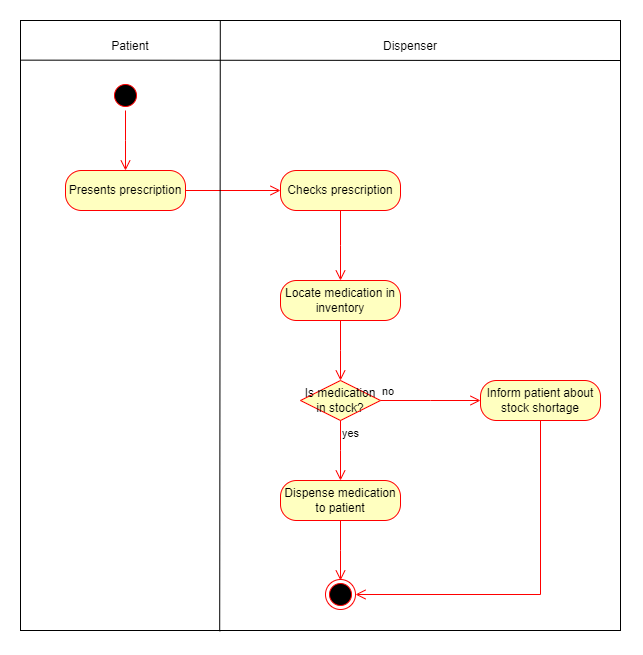

The diagram above was exported from draw.io. Its source (the exported page's mxGraphModel, read from the mxfile embedded in the PNG):
<mxGraphModel dx="2072" dy="2306" grid="1" gridSize="10" guides="1" tooltips="1" connect="1" arrows="1" fold="1" page="1" pageScale="1" pageWidth="850" pageHeight="1100" math="0" shadow="0">
  <root>
    <mxCell id="0" />
    <mxCell id="1" parent="0" />
    <mxCell id="Ck32mnMcq7iD5s2bVHgp-133" value="" style="rounded=0;whiteSpace=wrap;html=1;fillColor=none;" vertex="1" parent="1">
      <mxGeometry x="600" y="-20" width="600" height="610" as="geometry" />
    </mxCell>
    <mxCell id="Ck32mnMcq7iD5s2bVHgp-117" value="" style="ellipse;html=1;shape=startState;fillColor=#000000;strokeColor=#ff0000;" vertex="1" parent="1">
      <mxGeometry x="690" y="40" width="30" height="30" as="geometry" />
    </mxCell>
    <mxCell id="Ck32mnMcq7iD5s2bVHgp-118" value="" style="edgeStyle=orthogonalEdgeStyle;html=1;verticalAlign=bottom;endArrow=open;endSize=8;strokeColor=#ff0000;rounded=0;" edge="1" source="Ck32mnMcq7iD5s2bVHgp-117" parent="1">
      <mxGeometry relative="1" as="geometry">
        <mxPoint x="705" y="130" as="targetPoint" />
      </mxGeometry>
    </mxCell>
    <mxCell id="Ck32mnMcq7iD5s2bVHgp-119" value="Presents prescription" style="rounded=1;whiteSpace=wrap;html=1;arcSize=40;fontColor=#000000;fillColor=#ffffc0;strokeColor=#ff0000;" vertex="1" parent="1">
      <mxGeometry x="645" y="130" width="120" height="40" as="geometry" />
    </mxCell>
    <mxCell id="Ck32mnMcq7iD5s2bVHgp-120" value="" style="edgeStyle=orthogonalEdgeStyle;html=1;verticalAlign=bottom;endArrow=open;endSize=8;strokeColor=#ff0000;rounded=0;exitX=1;exitY=0.5;exitDx=0;exitDy=0;entryX=0;entryY=0.5;entryDx=0;entryDy=0;" edge="1" source="Ck32mnMcq7iD5s2bVHgp-119" parent="1" target="Ck32mnMcq7iD5s2bVHgp-121">
      <mxGeometry relative="1" as="geometry">
        <mxPoint x="705" y="236" as="targetPoint" />
      </mxGeometry>
    </mxCell>
    <mxCell id="Ck32mnMcq7iD5s2bVHgp-121" value="Checks prescription" style="rounded=1;whiteSpace=wrap;html=1;arcSize=40;fontColor=#000000;fillColor=#ffffc0;strokeColor=#ff0000;" vertex="1" parent="1">
      <mxGeometry x="860" y="130" width="120" height="40" as="geometry" />
    </mxCell>
    <mxCell id="Ck32mnMcq7iD5s2bVHgp-122" value="" style="edgeStyle=orthogonalEdgeStyle;html=1;verticalAlign=bottom;endArrow=open;endSize=8;strokeColor=#ff0000;rounded=0;" edge="1" source="Ck32mnMcq7iD5s2bVHgp-121" parent="1">
      <mxGeometry relative="1" as="geometry">
        <mxPoint x="920" y="240" as="targetPoint" />
      </mxGeometry>
    </mxCell>
    <mxCell id="Ck32mnMcq7iD5s2bVHgp-123" value="Locate medication in inventory" style="rounded=1;whiteSpace=wrap;html=1;arcSize=40;fontColor=#000000;fillColor=#ffffc0;strokeColor=#ff0000;" vertex="1" parent="1">
      <mxGeometry x="860" y="240" width="120" height="40" as="geometry" />
    </mxCell>
    <mxCell id="Ck32mnMcq7iD5s2bVHgp-124" value="" style="edgeStyle=orthogonalEdgeStyle;html=1;verticalAlign=bottom;endArrow=open;endSize=8;strokeColor=#ff0000;rounded=0;" edge="1" source="Ck32mnMcq7iD5s2bVHgp-123" parent="1">
      <mxGeometry relative="1" as="geometry">
        <mxPoint x="920" y="340" as="targetPoint" />
      </mxGeometry>
    </mxCell>
    <mxCell id="Ck32mnMcq7iD5s2bVHgp-125" value="Is medication in stock?" style="rhombus;whiteSpace=wrap;html=1;fontColor=#000000;fillColor=#ffffc0;strokeColor=#ff0000;" vertex="1" parent="1">
      <mxGeometry x="880" y="340" width="80" height="40" as="geometry" />
    </mxCell>
    <mxCell id="Ck32mnMcq7iD5s2bVHgp-126" value="no" style="edgeStyle=orthogonalEdgeStyle;html=1;align=left;verticalAlign=bottom;endArrow=open;endSize=8;strokeColor=#ff0000;rounded=0;" edge="1" source="Ck32mnMcq7iD5s2bVHgp-125" parent="1">
      <mxGeometry x="-1" relative="1" as="geometry">
        <mxPoint x="1060" y="360" as="targetPoint" />
      </mxGeometry>
    </mxCell>
    <mxCell id="Ck32mnMcq7iD5s2bVHgp-127" value="yes" style="edgeStyle=orthogonalEdgeStyle;html=1;align=left;verticalAlign=top;endArrow=open;endSize=8;strokeColor=#ff0000;rounded=0;" edge="1" source="Ck32mnMcq7iD5s2bVHgp-125" parent="1">
      <mxGeometry x="-1" relative="1" as="geometry">
        <mxPoint x="920" y="440" as="targetPoint" />
      </mxGeometry>
    </mxCell>
    <mxCell id="Ck32mnMcq7iD5s2bVHgp-128" value="Inform patient about stock shortage" style="rounded=1;whiteSpace=wrap;html=1;arcSize=40;fontColor=#000000;fillColor=#ffffc0;strokeColor=#ff0000;" vertex="1" parent="1">
      <mxGeometry x="1060" y="340" width="120" height="40" as="geometry" />
    </mxCell>
    <mxCell id="Ck32mnMcq7iD5s2bVHgp-129" value="" style="edgeStyle=orthogonalEdgeStyle;html=1;verticalAlign=bottom;endArrow=open;endSize=8;strokeColor=#ff0000;rounded=0;entryX=1;entryY=0.5;entryDx=0;entryDy=0;" edge="1" source="Ck32mnMcq7iD5s2bVHgp-128" parent="1" target="Ck32mnMcq7iD5s2bVHgp-132">
      <mxGeometry relative="1" as="geometry">
        <mxPoint x="1120" y="440" as="targetPoint" />
        <Array as="points">
          <mxPoint x="1120" y="554" />
        </Array>
      </mxGeometry>
    </mxCell>
    <mxCell id="Ck32mnMcq7iD5s2bVHgp-130" value="Dispense medication to patient" style="rounded=1;whiteSpace=wrap;html=1;arcSize=40;fontColor=#000000;fillColor=#ffffc0;strokeColor=#ff0000;" vertex="1" parent="1">
      <mxGeometry x="860" y="440" width="120" height="40" as="geometry" />
    </mxCell>
    <mxCell id="Ck32mnMcq7iD5s2bVHgp-131" value="" style="edgeStyle=orthogonalEdgeStyle;html=1;verticalAlign=bottom;endArrow=open;endSize=8;strokeColor=#ff0000;rounded=0;" edge="1" source="Ck32mnMcq7iD5s2bVHgp-130" parent="1">
      <mxGeometry relative="1" as="geometry">
        <mxPoint x="920" y="540" as="targetPoint" />
      </mxGeometry>
    </mxCell>
    <mxCell id="Ck32mnMcq7iD5s2bVHgp-132" value="" style="ellipse;html=1;shape=endState;fillColor=#000000;strokeColor=#ff0000;" vertex="1" parent="1">
      <mxGeometry x="905" y="539" width="30" height="30" as="geometry" />
    </mxCell>
    <mxCell id="Ck32mnMcq7iD5s2bVHgp-134" value="" style="endArrow=none;html=1;rounded=0;exitX=0.001;exitY=0.065;exitDx=0;exitDy=0;exitPerimeter=0;" edge="1" parent="1" source="Ck32mnMcq7iD5s2bVHgp-133">
      <mxGeometry width="50" height="50" relative="1" as="geometry">
        <mxPoint x="1150" y="70" as="sourcePoint" />
        <mxPoint x="1200" y="20" as="targetPoint" />
      </mxGeometry>
    </mxCell>
    <mxCell id="Ck32mnMcq7iD5s2bVHgp-135" value="" style="endArrow=none;html=1;rounded=0;entryX=0.333;entryY=0.016;entryDx=0;entryDy=0;entryPerimeter=0;exitX=0.332;exitY=1.003;exitDx=0;exitDy=0;exitPerimeter=0;" edge="1" parent="1">
      <mxGeometry width="50" height="50" relative="1" as="geometry">
        <mxPoint x="799.2" y="590.8299999999999" as="sourcePoint" />
        <mxPoint x="799.8" y="-20.24000000000001" as="targetPoint" />
      </mxGeometry>
    </mxCell>
    <mxCell id="Ck32mnMcq7iD5s2bVHgp-136" value="Patient" style="text;html=1;strokeColor=none;fillColor=none;align=center;verticalAlign=middle;whiteSpace=wrap;rounded=0;" vertex="1" parent="1">
      <mxGeometry x="680" y="-9" width="60" height="30" as="geometry" />
    </mxCell>
    <mxCell id="Ck32mnMcq7iD5s2bVHgp-137" value="Dispenser" style="text;html=1;strokeColor=none;fillColor=none;align=center;verticalAlign=middle;whiteSpace=wrap;rounded=0;" vertex="1" parent="1">
      <mxGeometry x="960" y="-9" width="60" height="30" as="geometry" />
    </mxCell>
  </root>
</mxGraphModel>